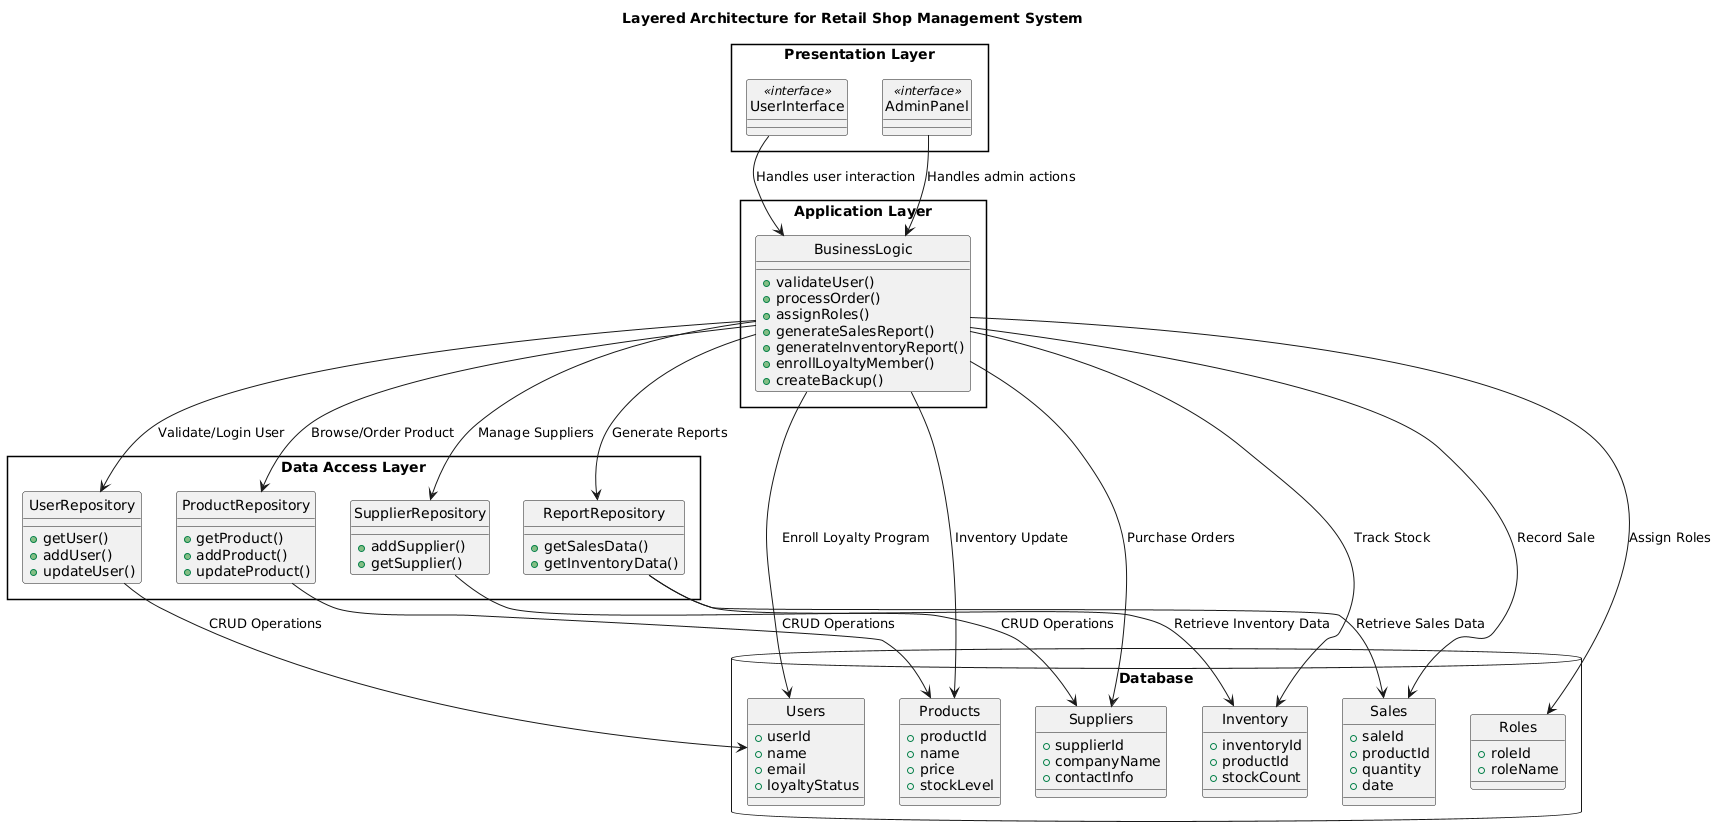

The diagram above was rendered by PlantUML. Its source (embedded in the PNG):
@startuml
title Layered Architecture for Retail Shop Management System
skinparam packageStyle rectangle
skinparam style strictuml

' Presentation Layer
package "Presentation Layer" {
    class UserInterface <<interface>> 
    class AdminPanel <<interface>> 
}

' Application Layer
package "Application Layer" {
    class BusinessLogic {
        +validateUser()
        +processOrder()
        +assignRoles()
        +generateSalesReport()
        +generateInventoryReport()
        +enrollLoyaltyMember()
        +createBackup()
    }
}

' Data Access Layer
package "Data Access Layer" {
    class UserRepository {
        +getUser()
        +addUser()
        +updateUser()
    }

    class ProductRepository {
        +getProduct()
        +addProduct()
        +updateProduct()
    }

    class SupplierRepository {
        +addSupplier()
        +getSupplier()
    }

    class ReportRepository {
        +getSalesData()
        +getInventoryData()
    }
}

' Database Layer
database "Database" {
    class Users {
        +userId
        +name
        +email
        +loyaltyStatus
    }

    class Products {
        +productId
        +name
        +price
        +stockLevel
    }

    class Suppliers {
        +supplierId
        +companyName
        +contactInfo
    }

    class Roles {
        +roleId
        +roleName
    }

    class Sales {
        +saleId
        +productId
        +quantity
        +date
    }

    class Inventory {
        +inventoryId
        +productId
        +stockCount
    }
}

' Connections between layers
UserInterface --> BusinessLogic : Handles user interaction
AdminPanel --> BusinessLogic : Handles admin actions

BusinessLogic --> UserRepository : Validate/Login User
BusinessLogic --> ProductRepository : Browse/Order Product
BusinessLogic --> SupplierRepository : Manage Suppliers
BusinessLogic --> ReportRepository : Generate Reports
BusinessLogic --> Roles : Assign Roles

UserRepository --> Users : CRUD Operations
ProductRepository --> Products : CRUD Operations
SupplierRepository --> Suppliers : CRUD Operations
ReportRepository --> Sales : Retrieve Sales Data
ReportRepository --> Inventory : Retrieve Inventory Data
BusinessLogic --> Users : Enroll Loyalty Program
BusinessLogic --> Products : Inventory Update
BusinessLogic --> Suppliers : Purchase Orders
BusinessLogic --> Sales : Record Sale
BusinessLogic --> Inventory : Track Stock
@enduml